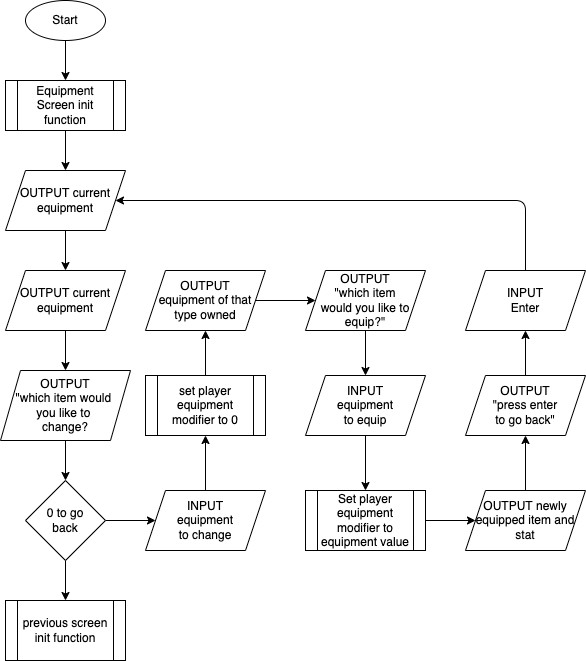

The diagram above was exported from draw.io. Its source (the exported page's mxGraphModel, read from the mxfile embedded in the PNG):
<mxGraphModel dx="1796" dy="1222" grid="1" gridSize="10" guides="1" tooltips="1" connect="1" arrows="1" fold="1" page="1" pageScale="1" pageWidth="2339" pageHeight="3300" math="0" shadow="0">
  <root>
    <mxCell id="0" />
    <mxCell id="1" parent="0" />
    <mxCell id="42" style="edgeStyle=none;html=1;exitX=0.5;exitY=1;exitDx=0;exitDy=0;entryX=0.5;entryY=0;entryDx=0;entryDy=0;" edge="1" parent="1" source="35" target="36">
      <mxGeometry relative="1" as="geometry" />
    </mxCell>
    <mxCell id="35" value="Start" style="ellipse;whiteSpace=wrap;html=1;" vertex="1" parent="1">
      <mxGeometry x="40" y="40" width="80" height="40" as="geometry" />
    </mxCell>
    <mxCell id="43" style="edgeStyle=none;html=1;exitX=0.5;exitY=1;exitDx=0;exitDy=0;entryX=0.5;entryY=0;entryDx=0;entryDy=0;" edge="1" parent="1" source="36" target="37">
      <mxGeometry relative="1" as="geometry" />
    </mxCell>
    <mxCell id="36" value="Equipment Screen init function" style="shape=process;whiteSpace=wrap;html=1;backgroundOutline=1;" vertex="1" parent="1">
      <mxGeometry x="20" y="120" width="120" height="50" as="geometry" />
    </mxCell>
    <mxCell id="44" style="edgeStyle=none;html=1;exitX=0.5;exitY=1;exitDx=0;exitDy=0;entryX=0.5;entryY=0;entryDx=0;entryDy=0;" edge="1" parent="1" source="37" target="38">
      <mxGeometry relative="1" as="geometry" />
    </mxCell>
    <mxCell id="37" value="OUTPUT current equipment" style="shape=parallelogram;perimeter=parallelogramPerimeter;whiteSpace=wrap;html=1;fixedSize=1;" vertex="1" parent="1">
      <mxGeometry x="20" y="210" width="120" height="60" as="geometry" />
    </mxCell>
    <mxCell id="45" style="edgeStyle=none;html=1;exitX=0.5;exitY=1;exitDx=0;exitDy=0;entryX=0.5;entryY=0;entryDx=0;entryDy=0;" edge="1" parent="1" source="38" target="39">
      <mxGeometry relative="1" as="geometry" />
    </mxCell>
    <mxCell id="38" value="OUTPUT current equipment" style="shape=parallelogram;perimeter=parallelogramPerimeter;whiteSpace=wrap;html=1;fixedSize=1;" vertex="1" parent="1">
      <mxGeometry x="20" y="310" width="120" height="60" as="geometry" />
    </mxCell>
    <mxCell id="46" style="edgeStyle=none;html=1;exitX=0.5;exitY=1;exitDx=0;exitDy=0;entryX=0.5;entryY=0;entryDx=0;entryDy=0;" edge="1" parent="1" source="39" target="40">
      <mxGeometry relative="1" as="geometry" />
    </mxCell>
    <mxCell id="39" value="OUTPUT&lt;br&gt;&quot;which item would &lt;br&gt;you like to &lt;br&gt;change?" style="shape=parallelogram;perimeter=parallelogramPerimeter;whiteSpace=wrap;html=1;fixedSize=1;" vertex="1" parent="1">
      <mxGeometry x="15" y="410" width="130" height="70" as="geometry" />
    </mxCell>
    <mxCell id="47" style="edgeStyle=none;html=1;exitX=0.5;exitY=1;exitDx=0;exitDy=0;entryX=0.5;entryY=0;entryDx=0;entryDy=0;" edge="1" parent="1" source="40" target="41">
      <mxGeometry relative="1" as="geometry" />
    </mxCell>
    <mxCell id="58" style="edgeStyle=none;html=1;exitX=1;exitY=0.5;exitDx=0;exitDy=0;" edge="1" parent="1" source="40" target="49">
      <mxGeometry relative="1" as="geometry" />
    </mxCell>
    <mxCell id="40" value="0 to go&lt;br&gt;back" style="rhombus;whiteSpace=wrap;html=1;" vertex="1" parent="1">
      <mxGeometry x="40" y="520" width="80" height="80" as="geometry" />
    </mxCell>
    <mxCell id="41" value="previous screen init function" style="shape=process;whiteSpace=wrap;html=1;backgroundOutline=1;" vertex="1" parent="1">
      <mxGeometry x="20" y="640" width="120" height="60" as="geometry" />
    </mxCell>
    <mxCell id="59" style="edgeStyle=none;html=1;exitX=0.5;exitY=0;exitDx=0;exitDy=0;entryX=0.5;entryY=1;entryDx=0;entryDy=0;" edge="1" parent="1" source="49" target="50">
      <mxGeometry relative="1" as="geometry" />
    </mxCell>
    <mxCell id="49" value="INPUT&lt;br&gt;equipment&lt;br&gt;to change" style="shape=parallelogram;perimeter=parallelogramPerimeter;whiteSpace=wrap;html=1;fixedSize=1;" vertex="1" parent="1">
      <mxGeometry x="160" y="530" width="120" height="60" as="geometry" />
    </mxCell>
    <mxCell id="60" style="edgeStyle=none;html=1;exitX=0.5;exitY=0;exitDx=0;exitDy=0;entryX=0.5;entryY=1;entryDx=0;entryDy=0;" edge="1" parent="1" source="50" target="51">
      <mxGeometry relative="1" as="geometry" />
    </mxCell>
    <mxCell id="50" value="set player equipment modifier to 0" style="shape=process;whiteSpace=wrap;html=1;backgroundOutline=1;" vertex="1" parent="1">
      <mxGeometry x="160" y="415" width="120" height="60" as="geometry" />
    </mxCell>
    <mxCell id="61" style="edgeStyle=none;html=1;exitX=1;exitY=0.5;exitDx=0;exitDy=0;entryX=0;entryY=0.5;entryDx=0;entryDy=0;" edge="1" parent="1" source="51" target="52">
      <mxGeometry relative="1" as="geometry" />
    </mxCell>
    <mxCell id="51" value="OUTPUT&lt;br&gt;equipment of that type owned" style="shape=parallelogram;perimeter=parallelogramPerimeter;whiteSpace=wrap;html=1;fixedSize=1;" vertex="1" parent="1">
      <mxGeometry x="160" y="310" width="120" height="60" as="geometry" />
    </mxCell>
    <mxCell id="62" style="edgeStyle=none;html=1;exitX=0.5;exitY=1;exitDx=0;exitDy=0;entryX=0.5;entryY=0;entryDx=0;entryDy=0;" edge="1" parent="1" source="52" target="53">
      <mxGeometry relative="1" as="geometry" />
    </mxCell>
    <mxCell id="52" value="OUTPUT&lt;br&gt;&quot;which item&lt;br&gt;would you like to equip?&quot;" style="shape=parallelogram;perimeter=parallelogramPerimeter;whiteSpace=wrap;html=1;fixedSize=1;" vertex="1" parent="1">
      <mxGeometry x="320" y="310" width="120" height="60" as="geometry" />
    </mxCell>
    <mxCell id="63" style="edgeStyle=none;html=1;exitX=0.5;exitY=1;exitDx=0;exitDy=0;entryX=0.5;entryY=0;entryDx=0;entryDy=0;" edge="1" parent="1" source="53" target="54">
      <mxGeometry relative="1" as="geometry" />
    </mxCell>
    <mxCell id="53" value="INPUT&lt;br&gt;equipment&lt;br&gt;to equip" style="shape=parallelogram;perimeter=parallelogramPerimeter;whiteSpace=wrap;html=1;fixedSize=1;" vertex="1" parent="1">
      <mxGeometry x="320" y="415" width="120" height="60" as="geometry" />
    </mxCell>
    <mxCell id="64" style="edgeStyle=none;html=1;exitX=1;exitY=0.5;exitDx=0;exitDy=0;entryX=0;entryY=0.5;entryDx=0;entryDy=0;" edge="1" parent="1" source="54" target="55">
      <mxGeometry relative="1" as="geometry" />
    </mxCell>
    <mxCell id="54" value="Set player equipment modifier to equipment value" style="shape=process;whiteSpace=wrap;html=1;backgroundOutline=1;" vertex="1" parent="1">
      <mxGeometry x="320" y="530" width="120" height="60" as="geometry" />
    </mxCell>
    <mxCell id="65" style="edgeStyle=none;html=1;exitX=0.5;exitY=0;exitDx=0;exitDy=0;entryX=0.5;entryY=1;entryDx=0;entryDy=0;" edge="1" parent="1" source="55" target="56">
      <mxGeometry relative="1" as="geometry" />
    </mxCell>
    <mxCell id="55" value="OUTPUT newly equipped item and stat" style="shape=parallelogram;perimeter=parallelogramPerimeter;whiteSpace=wrap;html=1;fixedSize=1;" vertex="1" parent="1">
      <mxGeometry x="480" y="530" width="120" height="60" as="geometry" />
    </mxCell>
    <mxCell id="66" style="edgeStyle=none;html=1;exitX=0.5;exitY=0;exitDx=0;exitDy=0;entryX=0.5;entryY=1;entryDx=0;entryDy=0;" edge="1" parent="1" source="56" target="57">
      <mxGeometry relative="1" as="geometry" />
    </mxCell>
    <mxCell id="56" value="OUTPUT&lt;br&gt;&quot;press enter&lt;br&gt;to go back&quot;" style="shape=parallelogram;perimeter=parallelogramPerimeter;whiteSpace=wrap;html=1;fixedSize=1;" vertex="1" parent="1">
      <mxGeometry x="480" y="415" width="120" height="60" as="geometry" />
    </mxCell>
    <mxCell id="67" style="edgeStyle=none;html=1;exitX=0.5;exitY=0;exitDx=0;exitDy=0;entryX=1;entryY=0.5;entryDx=0;entryDy=0;" edge="1" parent="1" source="57" target="37">
      <mxGeometry relative="1" as="geometry">
        <Array as="points">
          <mxPoint x="540" y="240" />
        </Array>
      </mxGeometry>
    </mxCell>
    <mxCell id="57" value="INPUT&lt;br&gt;Enter" style="shape=parallelogram;perimeter=parallelogramPerimeter;whiteSpace=wrap;html=1;fixedSize=1;" vertex="1" parent="1">
      <mxGeometry x="480" y="310" width="120" height="60" as="geometry" />
    </mxCell>
  </root>
</mxGraphModel>